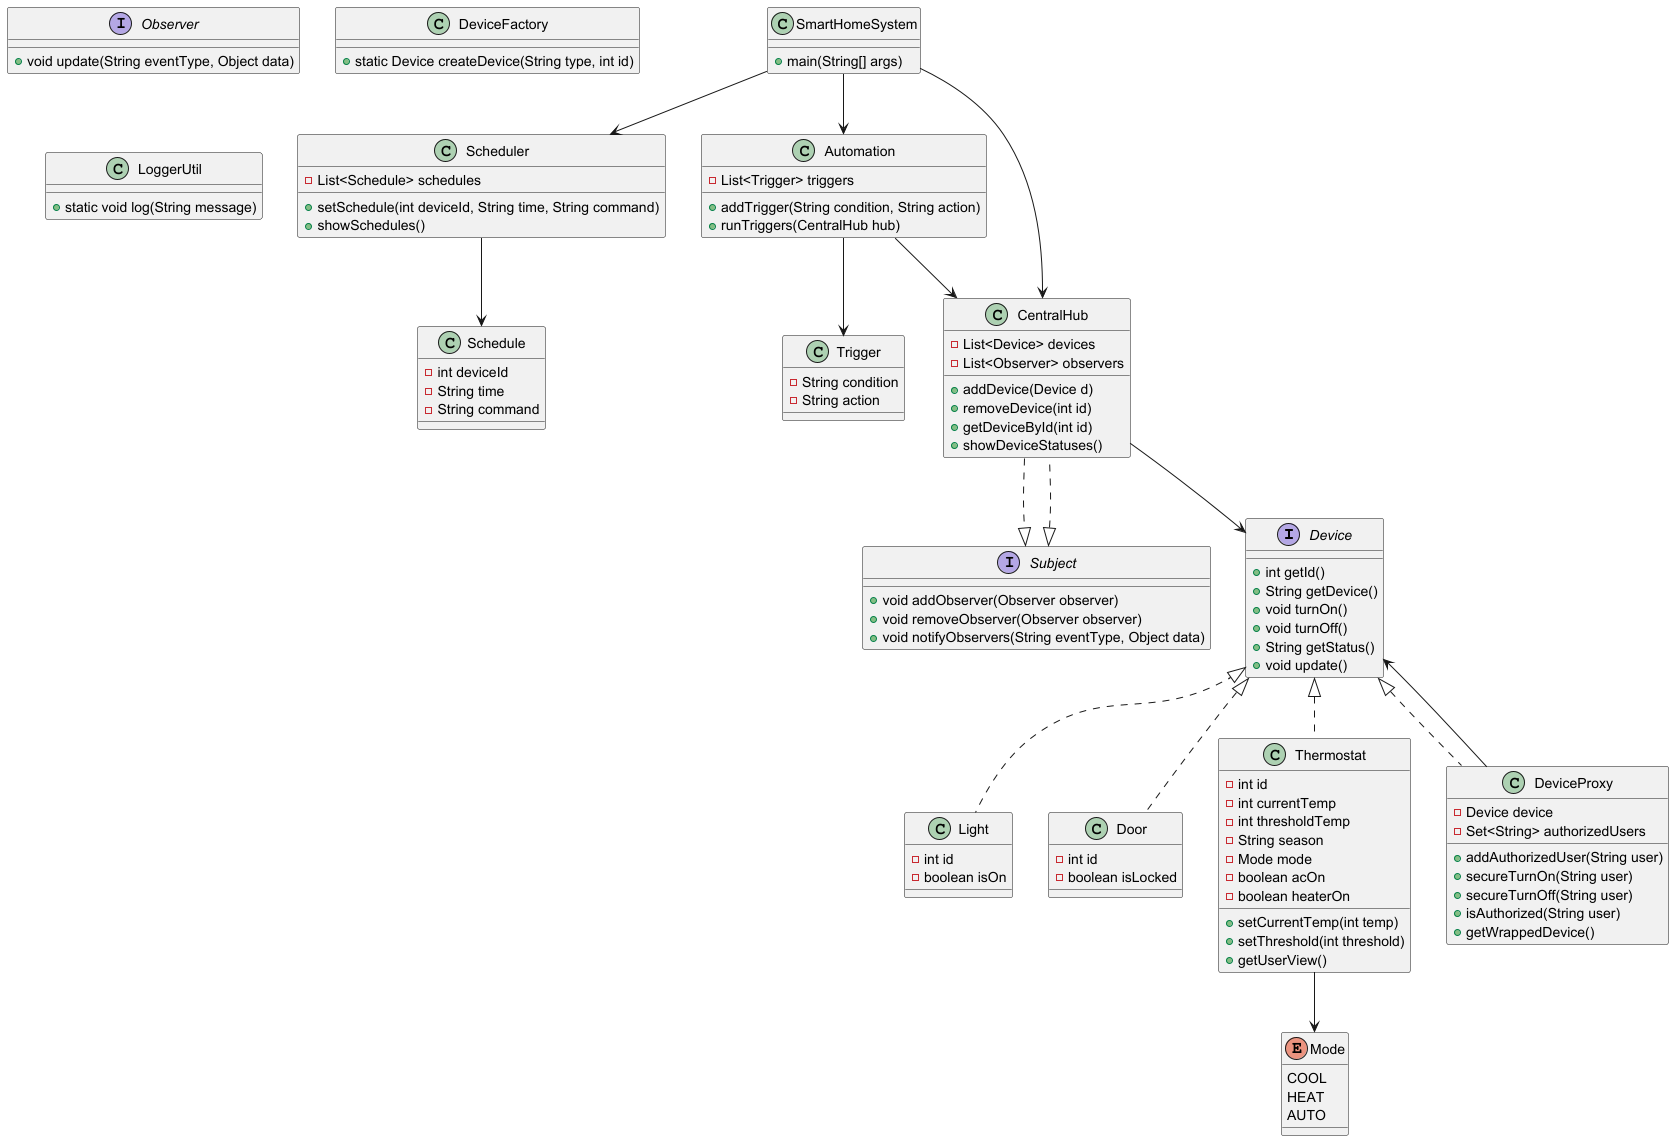

The diagram above was rendered by PlantUML. Its source (embedded in the PNG):
@startuml
'https://plantuml.com/class-diagram

' Interfaces
interface Device {
    + int getId()
    + String getDevice()
    + void turnOn()
    + void turnOff()
    + String getStatus()
    + void update()
}

interface Observer {
    + void update(String eventType, Object data)
}

interface Subject {
    + void addObserver(Observer observer)
    + void removeObserver(Observer observer)
    + void notifyObservers(String eventType, Object data)
}

' Concrete Devices
class Light {
    - int id
    - boolean isOn
}

class Door {
    - int id
    - boolean isLocked
}

class Thermostat {
    - int id
    - int currentTemp
    - int thresholdTemp
    - String season
    - Mode mode
    - boolean acOn
    - boolean heaterOn
    + setCurrentTemp(int temp)
    + setThreshold(int threshold)
    + getUserView()
}

enum Mode {
    COOL
    HEAT
    AUTO
}

' Proxy
class DeviceProxy {
    - Device device
    - Set<String> authorizedUsers
    + addAuthorizedUser(String user)
    + secureTurnOn(String user)
    + secureTurnOff(String user)
    + isAuthorized(String user)
    + getWrappedDevice()
}

' Factory
class DeviceFactory {
    + static Device createDevice(String type, int id)
}

' Scheduler & Automation
class Schedule {
    - int deviceId
    - String time
    - String command
}

class Scheduler {
    - List<Schedule> schedules
    + setSchedule(int deviceId, String time, String command)
    + showSchedules()
}

class Trigger {
    - String condition
    - String action
}

class Automation {
    - List<Trigger> triggers
    + addTrigger(String condition, String action)
    + runTriggers(CentralHub hub)
}

' Logger
class LoggerUtil {
    + static void log(String message)
}

' Central Hub
class CentralHub implements Subject {
    - List<Device> devices
    - List<Observer> observers
    + addDevice(Device d)
    + removeDevice(int id)
    + getDeviceById(int id)
    + showDeviceStatuses()
}

' Main system
class SmartHomeSystem {
    + main(String[] args)
}

' Relationships
Device <|.. Light
Device <|.. Door
Device <|.. Thermostat
Device <|.. DeviceProxy

Thermostat --> Mode
DeviceProxy --> Device

CentralHub --> Device
CentralHub ..|> Subject

Scheduler --> Schedule
Automation --> Trigger
Automation --> CentralHub

SmartHomeSystem --> CentralHub
SmartHomeSystem --> Scheduler
SmartHomeSystem --> Automation

@enduml